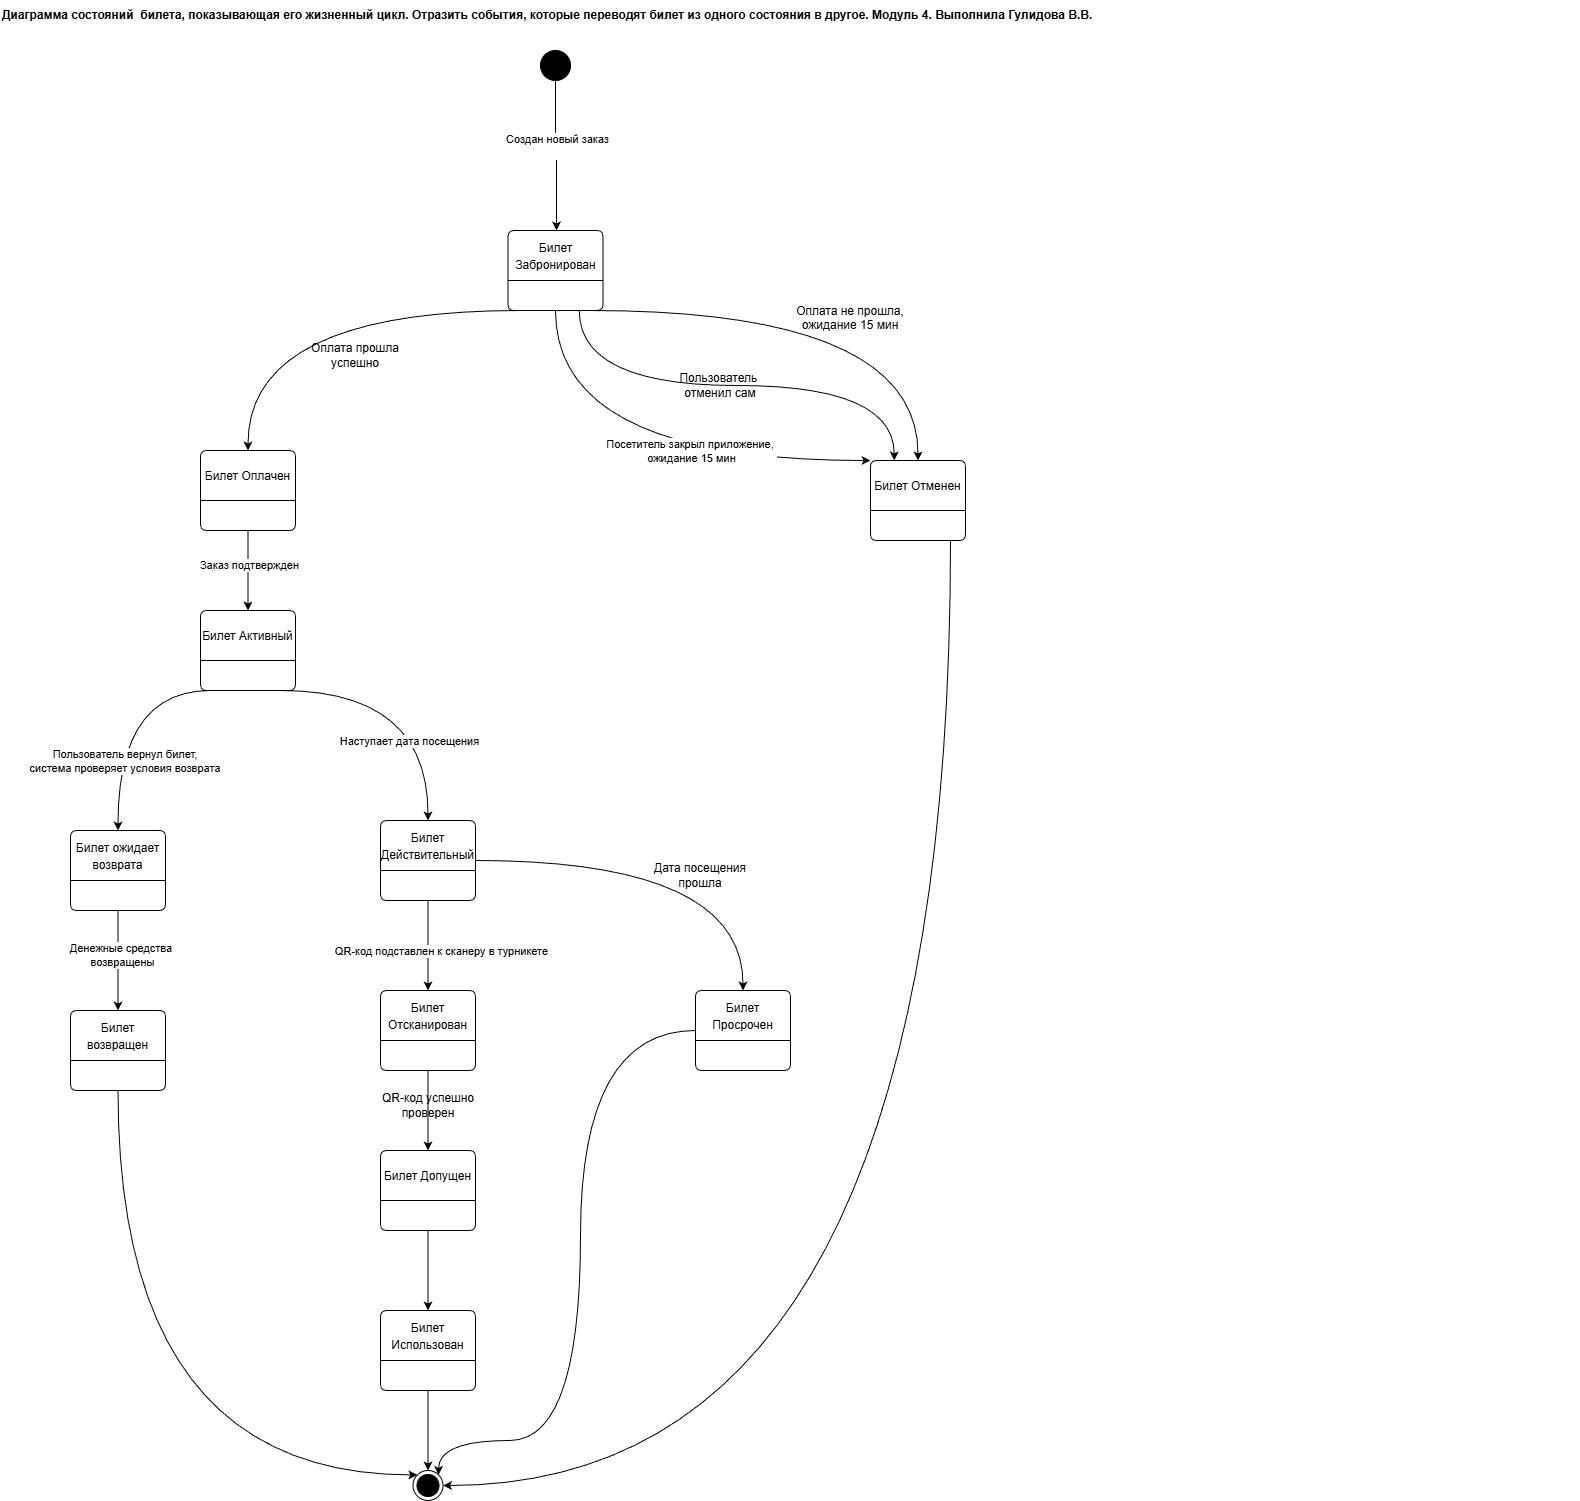

The diagram above was exported from draw.io. Its source (the exported page's mxGraphModel, read from the mxfile embedded in the PNG):
<mxGraphModel dx="1042" dy="527" grid="1" gridSize="10" guides="1" tooltips="1" connect="1" arrows="1" fold="1" page="1" pageScale="1" pageWidth="1169" pageHeight="827" math="0" shadow="0">
  <root>
    <mxCell id="0" />
    <mxCell id="1" parent="0" />
    <mxCell id="x1YMMJ2RodzArPZ2HFaE-1" value="&lt;b&gt;Диаграмма состояний&amp;nbsp;&amp;nbsp;билета, показывающая его жизненный цикл. Отразить события, которые переводят билет из одного состояния в другое. Модуль 4. Выполнила Гулидова В.В.&lt;/b&gt;" style="text;html=1;whiteSpace=wrap;strokeColor=none;fillColor=none;align=left;verticalAlign=middle;rounded=0;" parent="1" vertex="1">
      <mxGeometry x="10" y="10" width="1580" height="30" as="geometry" />
    </mxCell>
    <mxCell id="x1YMMJ2RodzArPZ2HFaE-5" value="" style="edgeStyle=orthogonalEdgeStyle;rounded=0;orthogonalLoop=1;jettySize=auto;html=1;" parent="1" source="x1YMMJ2RodzArPZ2HFaE-3" edge="1">
      <mxGeometry relative="1" as="geometry">
        <mxPoint x="565.9999999999998" y="240.00000000000006" as="targetPoint" />
      </mxGeometry>
    </mxCell>
    <mxCell id="x1YMMJ2RodzArPZ2HFaE-6" value="Создан новый заказ&lt;div&gt;&lt;br&gt;&lt;/div&gt;" style="edgeLabel;html=1;align=center;verticalAlign=middle;resizable=0;points=[];" parent="x1YMMJ2RodzArPZ2HFaE-5" vertex="1" connectable="0">
      <mxGeometry x="-0.1524" y="1" relative="1" as="geometry">
        <mxPoint y="1" as="offset" />
      </mxGeometry>
    </mxCell>
    <mxCell id="x1YMMJ2RodzArPZ2HFaE-3" value="" style="ellipse;fillColor=strokeColor;html=1;" parent="1" vertex="1">
      <mxGeometry x="550" y="60" width="30" height="30" as="geometry" />
    </mxCell>
    <mxCell id="x1YMMJ2RodzArPZ2HFaE-22" value="" style="edgeStyle=orthogonalEdgeStyle;rounded=0;orthogonalLoop=1;jettySize=auto;html=1;curved=1;" parent="1" target="x1YMMJ2RodzArPZ2HFaE-21" edge="1">
      <mxGeometry relative="1" as="geometry">
        <mxPoint x="530" y="320" as="sourcePoint" />
      </mxGeometry>
    </mxCell>
    <mxCell id="x1YMMJ2RodzArPZ2HFaE-25" value="" style="edgeStyle=orthogonalEdgeStyle;rounded=0;orthogonalLoop=1;jettySize=auto;html=1;curved=1;" parent="1" target="x1YMMJ2RodzArPZ2HFaE-24" edge="1">
      <mxGeometry relative="1" as="geometry">
        <mxPoint x="600" y="320" as="sourcePoint" />
      </mxGeometry>
    </mxCell>
    <mxCell id="x1YMMJ2RodzArPZ2HFaE-58" value="" style="edgeStyle=orthogonalEdgeStyle;rounded=0;orthogonalLoop=1;jettySize=auto;html=1;curved=1;exitX=0.5;exitY=1;exitDx=0;exitDy=0;" parent="1" source="x1YMMJ2RodzArPZ2HFaE-18" target="x1YMMJ2RodzArPZ2HFaE-24" edge="1">
      <mxGeometry relative="1" as="geometry">
        <mxPoint x="565" y="400" as="targetPoint" />
        <Array as="points">
          <mxPoint x="565" y="470" />
        </Array>
      </mxGeometry>
    </mxCell>
    <mxCell id="x1YMMJ2RodzArPZ2HFaE-59" value="Посетитель закрыл приложение,&amp;nbsp;&lt;div&gt;ожидание 15 мин&lt;/div&gt;" style="edgeLabel;html=1;align=center;verticalAlign=middle;resizable=0;points=[];" parent="x1YMMJ2RodzArPZ2HFaE-58" vertex="1" connectable="0">
      <mxGeometry x="0.081" y="-4" relative="1" as="geometry">
        <mxPoint x="34" y="-14" as="offset" />
      </mxGeometry>
    </mxCell>
    <mxCell id="x1YMMJ2RodzArPZ2HFaE-18" value="&lt;font style=&quot;font-size: 12px;&quot;&gt;Билет Забронирован&lt;/font&gt;" style="swimlane;childLayout=stackLayout;horizontal=1;startSize=50;horizontalStack=0;rounded=1;fontSize=14;fontStyle=0;strokeWidth=1;resizeParent=0;resizeLast=1;shadow=0;dashed=0;align=center;arcSize=4;whiteSpace=wrap;html=1;" parent="1" vertex="1">
      <mxGeometry x="517.5" y="240" width="95" height="80" as="geometry" />
    </mxCell>
    <mxCell id="x1YMMJ2RodzArPZ2HFaE-31" value="" style="edgeStyle=orthogonalEdgeStyle;rounded=0;orthogonalLoop=1;jettySize=auto;html=1;" parent="1" source="x1YMMJ2RodzArPZ2HFaE-21" target="x1YMMJ2RodzArPZ2HFaE-30" edge="1">
      <mxGeometry relative="1" as="geometry" />
    </mxCell>
    <mxCell id="x1YMMJ2RodzArPZ2HFaE-35" value="Заказ подтвержден" style="edgeLabel;html=1;align=center;verticalAlign=middle;resizable=0;points=[];" parent="x1YMMJ2RodzArPZ2HFaE-31" vertex="1" connectable="0">
      <mxGeometry x="-0.14" y="1" relative="1" as="geometry">
        <mxPoint as="offset" />
      </mxGeometry>
    </mxCell>
    <mxCell id="x1YMMJ2RodzArPZ2HFaE-21" value="&lt;font style=&quot;font-size: 12px;&quot;&gt;Билет Оплачен&lt;/font&gt;" style="swimlane;childLayout=stackLayout;horizontal=1;startSize=50;horizontalStack=0;rounded=1;fontSize=14;fontStyle=0;strokeWidth=1;resizeParent=0;resizeLast=1;shadow=0;dashed=0;align=center;arcSize=4;whiteSpace=wrap;html=1;" parent="1" vertex="1">
      <mxGeometry x="210" y="460" width="95" height="80" as="geometry" />
    </mxCell>
    <mxCell id="x1YMMJ2RodzArPZ2HFaE-23" value="Оплата прошла успешно" style="text;html=1;whiteSpace=wrap;strokeColor=none;fillColor=none;align=center;verticalAlign=middle;rounded=0;" parent="1" vertex="1">
      <mxGeometry x="310" y="350" width="110" height="30" as="geometry" />
    </mxCell>
    <mxCell id="x1YMMJ2RodzArPZ2HFaE-65" value="" style="edgeStyle=orthogonalEdgeStyle;rounded=0;orthogonalLoop=1;jettySize=auto;html=1;curved=1;entryX=1;entryY=0.5;entryDx=0;entryDy=0;" parent="1" source="x1YMMJ2RodzArPZ2HFaE-24" target="x1YMMJ2RodzArPZ2HFaE-62" edge="1">
      <mxGeometry relative="1" as="geometry">
        <mxPoint x="927.5" y="630" as="targetPoint" />
        <Array as="points">
          <mxPoint x="960" y="1495" />
        </Array>
      </mxGeometry>
    </mxCell>
    <mxCell id="x1YMMJ2RodzArPZ2HFaE-24" value="&lt;span style=&quot;font-size: 12px;&quot;&gt;Билет Отменен&lt;/span&gt;" style="swimlane;childLayout=stackLayout;horizontal=1;startSize=50;horizontalStack=0;rounded=1;fontSize=14;fontStyle=0;strokeWidth=1;resizeParent=0;resizeLast=1;shadow=0;dashed=0;align=center;arcSize=4;whiteSpace=wrap;html=1;" parent="1" vertex="1">
      <mxGeometry x="880" y="470" width="95" height="80" as="geometry" />
    </mxCell>
    <mxCell id="x1YMMJ2RodzArPZ2HFaE-26" value="Оплата не прошла, ожидание 15 мин&lt;div&gt;&lt;br&gt;&lt;/div&gt;" style="text;html=1;whiteSpace=wrap;strokeColor=none;fillColor=none;align=center;verticalAlign=middle;rounded=0;" parent="1" vertex="1">
      <mxGeometry x="800" y="320" width="120" height="30" as="geometry" />
    </mxCell>
    <mxCell id="x1YMMJ2RodzArPZ2HFaE-28" value="" style="endArrow=classic;html=1;rounded=0;exitX=0.75;exitY=1;exitDx=0;exitDy=0;entryX=0.25;entryY=0;entryDx=0;entryDy=0;edgeStyle=orthogonalEdgeStyle;curved=1;" parent="1" source="x1YMMJ2RodzArPZ2HFaE-18" target="x1YMMJ2RodzArPZ2HFaE-24" edge="1">
      <mxGeometry width="50" height="50" relative="1" as="geometry">
        <mxPoint x="520" y="420" as="sourcePoint" />
        <mxPoint x="570" y="370" as="targetPoint" />
      </mxGeometry>
    </mxCell>
    <mxCell id="x1YMMJ2RodzArPZ2HFaE-29" value="Пользователь&amp;nbsp;&lt;div&gt;отменил сам&lt;/div&gt;" style="text;html=1;whiteSpace=wrap;strokeColor=none;fillColor=none;align=center;verticalAlign=middle;rounded=0;" parent="1" vertex="1">
      <mxGeometry x="700" y="380" width="60" height="30" as="geometry" />
    </mxCell>
    <mxCell id="x1YMMJ2RodzArPZ2HFaE-33" value="" style="edgeStyle=orthogonalEdgeStyle;rounded=0;orthogonalLoop=1;jettySize=auto;html=1;curved=1;" parent="1" target="x1YMMJ2RodzArPZ2HFaE-32" edge="1">
      <mxGeometry relative="1" as="geometry">
        <mxPoint x="220" y="700" as="sourcePoint" />
      </mxGeometry>
    </mxCell>
    <mxCell id="x1YMMJ2RodzArPZ2HFaE-34" value="Пользователь вернул билет,&amp;nbsp;&lt;div&gt;система проверяет условия возврата&amp;nbsp;&lt;/div&gt;" style="edgeLabel;html=1;align=center;verticalAlign=middle;resizable=0;points=[];" parent="x1YMMJ2RodzArPZ2HFaE-33" vertex="1" connectable="0">
      <mxGeometry x="0.403" y="8" relative="1" as="geometry">
        <mxPoint as="offset" />
      </mxGeometry>
    </mxCell>
    <mxCell id="x1YMMJ2RodzArPZ2HFaE-43" value="" style="edgeStyle=orthogonalEdgeStyle;rounded=0;orthogonalLoop=1;jettySize=auto;html=1;curved=1;" parent="1" target="x1YMMJ2RodzArPZ2HFaE-42" edge="1">
      <mxGeometry relative="1" as="geometry">
        <mxPoint x="290" y="700" as="sourcePoint" />
      </mxGeometry>
    </mxCell>
    <mxCell id="x1YMMJ2RodzArPZ2HFaE-44" value="Наступает дата посещения" style="edgeLabel;html=1;align=center;verticalAlign=middle;resizable=0;points=[];" parent="x1YMMJ2RodzArPZ2HFaE-43" vertex="1" connectable="0">
      <mxGeometry x="0.4292" y="-19" relative="1" as="geometry">
        <mxPoint as="offset" />
      </mxGeometry>
    </mxCell>
    <mxCell id="x1YMMJ2RodzArPZ2HFaE-30" value="&lt;font style=&quot;font-size: 12px;&quot;&gt;Билет Активный&lt;/font&gt;" style="swimlane;childLayout=stackLayout;horizontal=1;startSize=50;horizontalStack=0;rounded=1;fontSize=14;fontStyle=0;strokeWidth=1;resizeParent=0;resizeLast=1;shadow=0;dashed=0;align=center;arcSize=4;whiteSpace=wrap;html=1;" parent="1" vertex="1">
      <mxGeometry x="210" y="620" width="95" height="80" as="geometry" />
    </mxCell>
    <mxCell id="x1YMMJ2RodzArPZ2HFaE-37" value="" style="edgeStyle=orthogonalEdgeStyle;rounded=0;orthogonalLoop=1;jettySize=auto;html=1;curved=1;" parent="1" source="x1YMMJ2RodzArPZ2HFaE-32" target="x1YMMJ2RodzArPZ2HFaE-36" edge="1">
      <mxGeometry relative="1" as="geometry" />
    </mxCell>
    <mxCell id="x1YMMJ2RodzArPZ2HFaE-38" value="Денежные средства&amp;nbsp;&lt;div&gt;возвращены&lt;/div&gt;" style="edgeLabel;html=1;align=center;verticalAlign=middle;resizable=0;points=[];" parent="x1YMMJ2RodzArPZ2HFaE-37" vertex="1" connectable="0">
      <mxGeometry x="-0.112" y="4" relative="1" as="geometry">
        <mxPoint as="offset" />
      </mxGeometry>
    </mxCell>
    <mxCell id="x1YMMJ2RodzArPZ2HFaE-32" value="&lt;font style=&quot;font-size: 12px;&quot;&gt;Билет ожидает возврата&lt;/font&gt;" style="swimlane;childLayout=stackLayout;horizontal=1;startSize=50;horizontalStack=0;rounded=1;fontSize=14;fontStyle=0;strokeWidth=1;resizeParent=0;resizeLast=1;shadow=0;dashed=0;align=center;arcSize=4;whiteSpace=wrap;html=1;" parent="1" vertex="1">
      <mxGeometry x="80" y="840" width="95" height="80" as="geometry" />
    </mxCell>
    <mxCell id="x1YMMJ2RodzArPZ2HFaE-69" value="" style="edgeStyle=orthogonalEdgeStyle;rounded=0;orthogonalLoop=1;jettySize=auto;html=1;curved=1;entryX=0;entryY=0;entryDx=0;entryDy=0;" parent="1" source="x1YMMJ2RodzArPZ2HFaE-36" target="x1YMMJ2RodzArPZ2HFaE-62" edge="1">
      <mxGeometry relative="1" as="geometry">
        <mxPoint x="127.5" y="1180" as="targetPoint" />
        <Array as="points">
          <mxPoint x="128" y="1484" />
        </Array>
      </mxGeometry>
    </mxCell>
    <mxCell id="x1YMMJ2RodzArPZ2HFaE-36" value="&lt;font style=&quot;font-size: 12px;&quot;&gt;Билет возвращен&lt;/font&gt;" style="swimlane;childLayout=stackLayout;horizontal=1;startSize=50;horizontalStack=0;rounded=1;fontSize=14;fontStyle=0;strokeWidth=1;resizeParent=0;resizeLast=1;shadow=0;dashed=0;align=center;arcSize=4;whiteSpace=wrap;html=1;" parent="1" vertex="1">
      <mxGeometry x="80" y="1020" width="95" height="80" as="geometry" />
    </mxCell>
    <mxCell id="x1YMMJ2RodzArPZ2HFaE-46" value="" style="edgeStyle=orthogonalEdgeStyle;rounded=0;orthogonalLoop=1;jettySize=auto;html=1;" parent="1" source="x1YMMJ2RodzArPZ2HFaE-42" target="x1YMMJ2RodzArPZ2HFaE-45" edge="1">
      <mxGeometry relative="1" as="geometry" />
    </mxCell>
    <mxCell id="x1YMMJ2RodzArPZ2HFaE-47" value="QR-код подставлен к сканеру в турникете" style="edgeLabel;html=1;align=center;verticalAlign=middle;resizable=0;points=[];" parent="x1YMMJ2RodzArPZ2HFaE-46" vertex="1" connectable="0">
      <mxGeometry x="-0.1822" y="-3" relative="1" as="geometry">
        <mxPoint x="16" y="13" as="offset" />
      </mxGeometry>
    </mxCell>
    <mxCell id="x1YMMJ2RodzArPZ2HFaE-55" value="" style="edgeStyle=orthogonalEdgeStyle;rounded=0;orthogonalLoop=1;jettySize=auto;html=1;curved=1;" parent="1" source="x1YMMJ2RodzArPZ2HFaE-42" target="x1YMMJ2RodzArPZ2HFaE-54" edge="1">
      <mxGeometry relative="1" as="geometry" />
    </mxCell>
    <mxCell id="x1YMMJ2RodzArPZ2HFaE-42" value="&lt;font style=&quot;font-size: 12px;&quot;&gt;Билет Действительный&lt;/font&gt;" style="swimlane;childLayout=stackLayout;horizontal=1;startSize=50;horizontalStack=0;rounded=1;fontSize=14;fontStyle=0;strokeWidth=1;resizeParent=0;resizeLast=1;shadow=0;dashed=0;align=center;arcSize=4;whiteSpace=wrap;html=1;" parent="1" vertex="1">
      <mxGeometry x="390" y="830" width="95" height="80" as="geometry" />
    </mxCell>
    <mxCell id="x1YMMJ2RodzArPZ2HFaE-50" value="" style="edgeStyle=orthogonalEdgeStyle;rounded=0;orthogonalLoop=1;jettySize=auto;html=1;" parent="1" source="x1YMMJ2RodzArPZ2HFaE-45" target="x1YMMJ2RodzArPZ2HFaE-49" edge="1">
      <mxGeometry relative="1" as="geometry" />
    </mxCell>
    <mxCell id="x1YMMJ2RodzArPZ2HFaE-45" value="&lt;font style=&quot;font-size: 12px;&quot;&gt;Билет Отсканирован&lt;/font&gt;" style="swimlane;childLayout=stackLayout;horizontal=1;startSize=50;horizontalStack=0;rounded=1;fontSize=14;fontStyle=0;strokeWidth=1;resizeParent=0;resizeLast=1;shadow=0;dashed=0;align=center;arcSize=4;whiteSpace=wrap;html=1;" parent="1" vertex="1">
      <mxGeometry x="390" y="1000" width="95" height="80" as="geometry" />
    </mxCell>
    <mxCell id="x1YMMJ2RodzArPZ2HFaE-53" value="" style="edgeStyle=orthogonalEdgeStyle;rounded=0;orthogonalLoop=1;jettySize=auto;html=1;" parent="1" source="x1YMMJ2RodzArPZ2HFaE-49" target="x1YMMJ2RodzArPZ2HFaE-52" edge="1">
      <mxGeometry relative="1" as="geometry" />
    </mxCell>
    <mxCell id="x1YMMJ2RodzArPZ2HFaE-49" value="&lt;font style=&quot;font-size: 12px;&quot;&gt;Билет Допущен&lt;/font&gt;" style="swimlane;childLayout=stackLayout;horizontal=1;startSize=50;horizontalStack=0;rounded=1;fontSize=14;fontStyle=0;strokeWidth=1;resizeParent=0;resizeLast=1;shadow=0;dashed=0;align=center;arcSize=4;whiteSpace=wrap;html=1;" parent="1" vertex="1">
      <mxGeometry x="390" y="1160" width="95" height="80" as="geometry" />
    </mxCell>
    <mxCell id="x1YMMJ2RodzArPZ2HFaE-51" value="QR-код успешно проверен" style="text;html=1;whiteSpace=wrap;strokeColor=none;fillColor=none;align=center;verticalAlign=middle;rounded=0;" parent="1" vertex="1">
      <mxGeometry x="382.5" y="1100" width="110" height="30" as="geometry" />
    </mxCell>
    <mxCell id="x1YMMJ2RodzArPZ2HFaE-61" value="" style="edgeStyle=orthogonalEdgeStyle;rounded=0;orthogonalLoop=1;jettySize=auto;html=1;" parent="1" source="x1YMMJ2RodzArPZ2HFaE-52" edge="1">
      <mxGeometry relative="1" as="geometry">
        <mxPoint x="437.5" y="1480" as="targetPoint" />
      </mxGeometry>
    </mxCell>
    <mxCell id="x1YMMJ2RodzArPZ2HFaE-52" value="&lt;font style=&quot;font-size: 12px;&quot;&gt;Билет Использован&lt;/font&gt;" style="swimlane;childLayout=stackLayout;horizontal=1;startSize=50;horizontalStack=0;rounded=1;fontSize=14;fontStyle=0;strokeWidth=1;resizeParent=0;resizeLast=1;shadow=0;dashed=0;align=center;arcSize=4;whiteSpace=wrap;html=1;" parent="1" vertex="1">
      <mxGeometry x="390" y="1320" width="95" height="80" as="geometry" />
    </mxCell>
    <mxCell id="x1YMMJ2RodzArPZ2HFaE-67" value="" style="edgeStyle=orthogonalEdgeStyle;rounded=0;orthogonalLoop=1;jettySize=auto;html=1;curved=1;entryX=1;entryY=0;entryDx=0;entryDy=0;" parent="1" source="x1YMMJ2RodzArPZ2HFaE-54" target="x1YMMJ2RodzArPZ2HFaE-62" edge="1">
      <mxGeometry relative="1" as="geometry">
        <mxPoint x="752.5" y="1160" as="targetPoint" />
        <Array as="points">
          <mxPoint x="590" y="1040" />
          <mxPoint x="590" y="1450" />
          <mxPoint x="448" y="1450" />
        </Array>
      </mxGeometry>
    </mxCell>
    <mxCell id="x1YMMJ2RodzArPZ2HFaE-54" value="&lt;font style=&quot;font-size: 12px;&quot;&gt;Билет Просрочен&lt;/font&gt;" style="swimlane;childLayout=stackLayout;horizontal=1;startSize=50;horizontalStack=0;rounded=1;fontSize=14;fontStyle=0;strokeWidth=1;resizeParent=0;resizeLast=1;shadow=0;dashed=0;align=center;arcSize=4;whiteSpace=wrap;html=1;" parent="1" vertex="1">
      <mxGeometry x="705" y="1000" width="95" height="80" as="geometry" />
    </mxCell>
    <mxCell id="x1YMMJ2RodzArPZ2HFaE-56" value="Дата посещения прошла" style="text;html=1;whiteSpace=wrap;strokeColor=none;fillColor=none;align=center;verticalAlign=middle;rounded=0;" parent="1" vertex="1">
      <mxGeometry x="660" y="870" width="100" height="30" as="geometry" />
    </mxCell>
    <mxCell id="x1YMMJ2RodzArPZ2HFaE-62" value="" style="ellipse;html=1;shape=endState;fillColor=strokeColor;" parent="1" vertex="1">
      <mxGeometry x="422.5" y="1480" width="30" height="30" as="geometry" />
    </mxCell>
  </root>
</mxGraphModel>